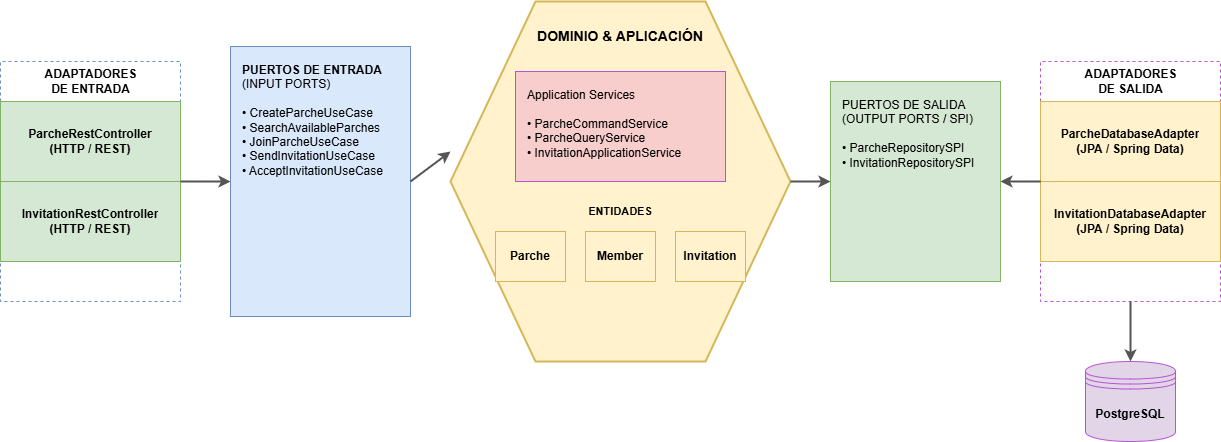

The diagram above was exported from draw.io. Its source (the exported page's mxGraphModel, read from the mxfile embedded in the PNG):
<mxGraphModel dx="1290" dy="695" grid="1" gridSize="10" guides="1" tooltips="1" connect="1" arrows="1" fold="1" page="1" pageScale="1" pageWidth="827" pageHeight="1169" math="0" shadow="0">
  <root>
    <mxCell id="0" />
    <mxCell id="1" parent="0" />
    <mxCell id="group_driving" parent="1" style="swimlane;childLayout=stackLayout;horizontal=1;startSize=40;horizontalStack=0;html=1;fontStyle=1;align=center;fillColor=none;strokeColor=#6c8ebf;dashed=1;dashedPattern=2 4;" value="ADAPTADORES&#10;DE ENTRADA" vertex="1">
      <mxGeometry height="240" width="180" x="30" y="160" as="geometry" />
    </mxCell>
    <mxCell id="ctrl_parche" parent="group_driving" style="text;html=1;strokeColor=#82b366;fillColor=#d5e8d4;align=center;verticalAlign=middle;spacingLeft=4;spacingRight=4;whiteSpace=wrap;overflow=hidden;rotatable=0;fontStyle=1;" value="ParcheRestController&#10;(HTTP / REST)" vertex="1">
      <mxGeometry height="80" width="180" y="40" as="geometry" />
    </mxCell>
    <mxCell id="ctrl_invite" parent="group_driving" style="text;html=1;strokeColor=#82b366;fillColor=#d5e8d4;align=center;verticalAlign=middle;spacingLeft=4;spacingRight=4;whiteSpace=wrap;overflow=hidden;rotatable=0;fontStyle=1;" value="InvitationRestController&#10;(HTTP / REST)" vertex="1">
      <mxGeometry height="80" width="180" y="120" as="geometry" />
    </mxCell>
    <mxCell id="port_in_box" parent="1" style="whiteSpace=wrap;html=1;fillColor=#dae8fc;strokeColor=#6c8ebf;align=left;verticalAlign=top;spacingLeft=10;spacingTop=10;fontStyle=0;" value="&lt;b&gt;PUERTOS DE ENTRADA&lt;br&gt;&lt;/b&gt;(INPUT PORTS)&lt;br&gt;&lt;br&gt;• CreateParcheUseCase&lt;br&gt;• SearchAvailableParches&lt;br&gt;• JoinParcheUseCase&lt;br&gt;• SendInvitationUseCase&lt;br&gt;• AcceptInvitationUseCase" vertex="1">
      <mxGeometry height="270" width="180" x="260" y="145" as="geometry" />
    </mxCell>
    <mxCell id="hexagon" parent="1" style="shape=hexagon;html=1;whiteSpace=wrap;perimeter=hexagonPerimeter;backgroundOutline=1;strokeWidth=2;fillColor=#fff2cc;strokeColor=#d6b656;" value="" vertex="1">
      <mxGeometry height="360" width="340" x="480" y="100" as="geometry" />
    </mxCell>
    <mxCell id="dom_title" parent="1" style="text;html=1;strokeColor=none;fillColor=none;align=center;verticalAlign=middle;whiteSpace=wrap;rounded=0;fontStyle=1;fontSize=14;" value="DOMINIO &amp; APLICACIÓN" vertex="1">
      <mxGeometry height="30" width="190" x="555" y="120" as="geometry" />
    </mxCell>
    <mxCell id="srv_box" parent="1" style="whiteSpace=wrap;html=1;fillColor=#f8cecc;strokeColor=#b854d4;align=left;verticalAlign=top;spacingLeft=10;spacingTop=10;" value="Application Services&#10;&#10;• ParcheCommandService&#10;• ParcheQueryService&#10;• InvitationApplicationService" vertex="1">
      <mxGeometry height="110" width="210" x="545" y="170" as="geometry" />
    </mxCell>
    <mxCell id="ent_title" parent="1" style="text;html=1;strokeColor=none;fillColor=none;align=center;verticalAlign=middle;whiteSpace=wrap;rounded=0;fontStyle=1;fontSize=11;dashed=1;" value="ENTIDADES" vertex="1">
      <mxGeometry height="20" width="80" x="610" y="300" as="geometry" />
    </mxCell>
    <mxCell id="ent_parche" parent="1" style="whiteSpace=wrap;html=1;fillColor=#fff2cc;strokeColor=#d6b656;fontStyle=1;" value="Parche" vertex="1">
      <mxGeometry height="50" width="70" x="525" y="330" as="geometry" />
    </mxCell>
    <mxCell id="ent_member" parent="1" style="whiteSpace=wrap;html=1;fillColor=#fff2cc;strokeColor=#d6b656;fontStyle=1;" value="Member" vertex="1">
      <mxGeometry height="50" width="70" x="615" y="330" as="geometry" />
    </mxCell>
    <mxCell id="ent_invite" parent="1" style="whiteSpace=wrap;html=1;fillColor=#fff2cc;strokeColor=#d6b656;fontStyle=1;" value="Invitation" vertex="1">
      <mxGeometry height="50" width="70" x="705" y="330" as="geometry" />
    </mxCell>
    <mxCell id="port_out_box" parent="1" style="whiteSpace=wrap;html=1;fillColor=#d5e8d4;strokeColor=#82b366;align=left;verticalAlign=top;spacingLeft=10;spacingTop=10;" value="PUERTOS DE SALIDA&#10;(OUTPUT PORTS / SPI)&#10;&#10;• ParcheRepositorySPI&#10;• InvitationRepositorySPI" vertex="1">
      <mxGeometry height="200" width="170" x="860" y="180" as="geometry" />
    </mxCell>
    <mxCell id="group_driven" parent="1" style="swimlane;childLayout=stackLayout;horizontal=1;startSize=40;horizontalStack=0;html=1;fontStyle=1;align=center;fillColor=none;strokeColor=#b854d4;dashed=1;dashedPattern=2 4;" value="ADAPTADORES&#10;DE SALIDA" vertex="1">
      <mxGeometry height="240" width="180" x="1070" y="160" as="geometry" />
    </mxCell>
    <mxCell id="adp_db_parche" parent="group_driven" style="text;html=1;strokeColor=#d6b656;fillColor=#fff2cc;align=center;verticalAlign=middle;spacingLeft=4;spacingRight=4;whiteSpace=wrap;overflow=hidden;rotatable=0;fontStyle=1;" value="ParcheDatabaseAdapter&#10;(JPA / Spring Data)" vertex="1">
      <mxGeometry height="80" width="180" y="40" as="geometry" />
    </mxCell>
    <mxCell id="adp_db_invite" parent="group_driven" style="text;html=1;strokeColor=#d6b656;fillColor=#fff2cc;align=center;verticalAlign=middle;spacingLeft=4;spacingRight=4;whiteSpace=wrap;overflow=hidden;rotatable=0;fontStyle=1;" value="InvitationDatabaseAdapter&#10;(JPA / Spring Data)" vertex="1">
      <mxGeometry height="80" width="180" y="120" as="geometry" />
    </mxCell>
    <mxCell id="postgres" parent="1" style="shape=datastore;whiteSpace=wrap;html=1;fillColor=#e1d5e7;strokeColor=#b854d4;fontStyle=1;" value="PostgreSQL" vertex="1">
      <mxGeometry height="80" width="90" x="1115" y="460" as="geometry" />
    </mxCell>
    <mxCell id="edge1" edge="1" parent="1" source="group_driving" style="endArrow=classic;html=1;exitX=1;exitY=0.5;exitDx=0;exitDy=0;entryX=0;entryY=0.5;entryDx=0;entryDy=0;strokeWidth=2;strokeColor=#555555;" target="port_in_box" value="">
      <mxGeometry height="50" relative="1" width="50" as="geometry" />
    </mxCell>
    <mxCell id="edge2" edge="1" parent="1" source="port_in_box" style="endArrow=classic;html=1;exitX=1;exitY=0.5;exitDx=0;exitDy=0;entryX=0;entryY=0.417;entryDx=0;entryDy=0;entryPerimeter=0;strokeWidth=2;strokeColor=#555555;" target="hexagon" value="">
      <mxGeometry height="50" relative="1" width="50" as="geometry" />
    </mxCell>
    <mxCell id="edge3" edge="1" parent="1" source="hexagon" style="endArrow=classic;html=1;exitX=1;exitY=0.5;exitDx=0;exitDy=0;entryX=0;entryY=0.5;entryDx=0;entryDy=0;strokeWidth=2;strokeColor=#555555;" target="port_out_box" value="">
      <mxGeometry height="50" relative="1" width="50" as="geometry" />
    </mxCell>
    <mxCell id="edge4" edge="1" parent="1" source="group_driven" style="endArrow=classic;html=1;exitX=0;exitY=0.5;exitDx=0;exitDy=0;entryX=1;entryY=0.5;entryDx=0;entryDy=0;strokeWidth=2;strokeColor=#555555;" target="port_out_box" value="">
      <mxGeometry height="50" relative="1" width="50" as="geometry" />
    </mxCell>
    <mxCell id="edge5" edge="1" parent="1" source="group_driven" style="endArrow=classic;html=1;exitX=0.5;exitY=1;exitDx=0;exitDy=0;entryX=0.5;entryY=0;entryDx=0;entryDy=0;strokeWidth=2;strokeColor=#555555;" target="postgres" value="">
      <mxGeometry height="50" relative="1" width="50" as="geometry" />
    </mxCell>
  </root>
</mxGraphModel>